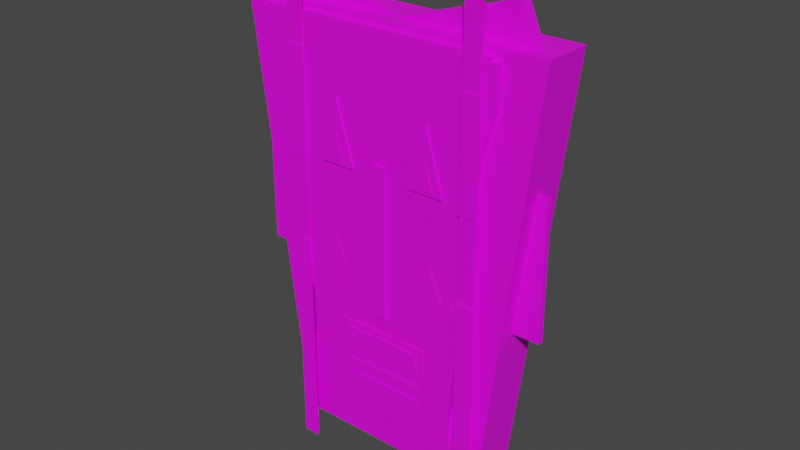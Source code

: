 # Source: Mask2.blend  (saved by Blender 3.6.11; exported with 4.5.12 LTS)
import bpy
from mathutils import Matrix  # noqa: F401  (used for matrix-valued properties, if any)

bpy.ops.wm.read_factory_settings(use_empty=True)
scene = bpy.context.scene
scene.name = 'Scene'

# ---- collections
col_collection = bpy.data.collections.new('Collection'); scene.collection.children.link(col_collection)

# ---- images (referenced by path relative to the original .blend; pixels are not part of the script)
import os
ASSET_DIR = os.environ.get("B2B_ASSET_DIR", "")  # directory of the original .blend (textures are referenced by path, not embedded)
HERE = os.path.dirname(os.path.abspath(__file__))  # packed textures are extracted next to this script under _unpacked/

def load_image(name, relpath, width, height, colorspace="sRGB"):
    """Load a texture the original file referenced (path relative to the .blend, or extracted next to this script)."""
    p = next((c for c in (os.path.join(HERE, relpath), os.path.join(ASSET_DIR, relpath)) if relpath and os.path.exists(c)), "")
    if p:
        img = bpy.data.images.load(p, check_existing=True)
        img.name = name
    else:  # same state as the original file: an image datablock whose file is absent (Cycles renders it pink)
        img = bpy.data.images.new(name, width, height)
        img.source = "FILE"
        img.filepath = "//" + (relpath or name)
    img.colorspace_settings.name = colorspace
    return img
img_texture_bake_tex = load_image('texture_bake_tex', 'texture_bake_tex.png', 1024, 1024, 'sRGB')

# ---- materials (node trees are filled in below, after node groups)
mat_bakedmaterial = bpy.data.materials.new('BakedMaterial')

# ---- material node trees
mat_bakedmaterial.use_nodes = True; mat_bakedmaterial.node_tree.nodes.clear()
_N = mat_bakedmaterial.node_tree.nodes; _L = mat_bakedmaterial.node_tree.links
n0 = _N.new('ShaderNodeTexImage'); n0.name = 'Image Texture'; n0.location = (0, 0)
n0.image = img_texture_bake_tex
n1 = _N.new('ShaderNodeBsdfPrincipled'); n1.name = 'Principled BSDF'; n1.location = (0, 0)
n1.distribution = 'GGX'
n1.subsurface_method = 'RANDOM_WALK_SKIN'
n1.inputs[3].default_value = 1.45
n1.inputs[27].default_value = (0.0, 0.0, 0.0, 1.0)
n1.inputs[28].default_value = 1.0
n2 = _N.new('ShaderNodeOutputMaterial'); n2.name = 'Material Output'; n2.location = (0, 0)
_L.new(n0.outputs[0], n1.inputs[0])
_L.new(n1.outputs[0], n2.inputs[0])
n2.is_active_output = True

# ---- world
world_world = bpy.data.worlds.new('World'); scene.world = world_world
world_world.use_nodes = True; world_world.node_tree.nodes.clear()
_N = world_world.node_tree.nodes; _L = world_world.node_tree.links
n0 = _N.new('ShaderNodeOutputWorld'); n0.name = 'World Output'; n0.location = (300, 300)
n1 = _N.new('ShaderNodeBackground'); n1.name = 'Background'; n1.location = (10, 300)
n1.inputs[0].default_value = (0.05088, 0.05088, 0.05088, 1.0)
_L.new(n1.outputs[0], n0.inputs[0])
n0.is_active_output = True
world_world.color = (0.05088, 0.05088, 0.05088)
world_world.use_sun_shadow = False
world_world.sun_shadow_jitter_overblur = 0.0

# ---- meshes
me_masks_3a_1_export = bpy.data.meshes.new('Masks-3a-1-export')
me_masks_3a_1_export.from_pydata([(0.3929, 0.04392, -0.1481), (0.3929, 0.04392, 0.2764), (0.3929, 0.06077, -0.1481), (0.3929, 0.06077, 0.2764), (0.4886, 0.04392, 0.2764), (0.4886, 0.06077, 0.2764), (0.4886, 0.04392, -0.1481), (0.4886, 0.06077, -0.1481), (-0.4903, 0.04392, 0.2764), (-0.4903, 0.06077, 0.2764), (-0.3946, 0.04392, 0.2764), (-0.3946, 0.04392, -0.1481), (-0.4903, 0.04392, -0.1481), (-0.3946, 0.06077, -0.1481), (-0.4903, 0.06077, -0.1481), (-0.3946, 0.06077, 0.2764), (0.5005, -0.008152, 0.6521), (0.336, -0.008152, -0.6877), (-0.4912, 0.1479, 0.6521), (-0.4912, -0.008152, 0.6521), (0.5005, 0.1479, 0.6521), (-0.321, -0.008152, -0.6877), (0.336, 0.1479, -0.6877), (-0.321, 0.1479, -0.6877), (-0.2111, -0.02694, -0.5715), (-0.362, -0.02694, 0.3735), (-0.4097, -0.02694, 0.5002), (0.3484, -0.02694, 0.6218), (-0.2111, 0.1316, -0.5715), (-0.4097, 0.1316, 0.5002), (-0.4221, -0.02694, 0.6218), (-0.4017, -0.02694, 0.6218), (-0.4221, 0.1316, 0.6218), (-0.4017, 0.1316, 0.6218), (-0.4034, -0.02694, 0.6329), (0.3495, -0.02694, 0.6329), (0.3484, 0.1316, 0.6218), (0.3708, -0.02694, 0.6218), (0.3671, -0.02694, 0.5002), (0.3233, -0.02694, 0.3562), (0.3708, 0.1316, 0.6218), (0.2355, -0.02694, -0.5715), (0.2355, 0.1316, -0.5715), (-0.362, 0.1316, 0.3735), (-0.4034, 0.1316, 0.6329), (0.3495, 0.1316, 0.6329), (0.3671, 0.1316, 0.5002), (0.3233, 0.1316, 0.3562), (0.1704, -0.02911, -0.1901), (0.1525, -0.02911, -0.1527), (0.1314, -0.02911, -0.1002), (0.1303, -0.02911, -0.09496), (0.1303, -0.02911, -0.09349), (0.1726, -0.02911, 0.003421), (0.2172, -0.02911, -0.09573), (0.1726, -0.02911, -0.1938), (0.134, -0.02911, -0.108), (0.1307, -0.02911, -0.09722), (0.1704, -0.01021, -0.1901), (0.1525, -0.01021, -0.1527), (0.134, -0.01021, -0.108), (0.1303, -0.01021, -0.09496), (0.1726, -0.01021, 0.003421), (0.1726, -0.02911, -0.196), (0.1726, -0.01021, -0.196), (0.1726, -0.01021, -0.1938), (0.1314, -0.01021, -0.1002), (0.1307, -0.01021, -0.09722), (0.1303, -0.01021, -0.09349), (0.2172, -0.01021, -0.09573), (-0.2139, -0.02922, -0.09684), (-0.1693, -0.02922, -0.196), (-0.1716, -0.02922, -0.1949), (-0.1716, -0.0101, -0.1949), (-0.2139, -0.0101, -0.09684), (-0.1704, -0.0101, 0.003437), (-0.1704, -0.02922, 0.003437), (-0.1259, -0.02922, -0.09684), (-0.1693, -0.0101, -0.196), (-0.1259, -0.0101, -0.09684), (0.01916, -0.03462, -0.2257), (-0.01726, -0.03462, 0.2534), (-0.01726, -0.02699, -0.2257), (-0.01726, -0.02699, 0.2534), (0.01916, -0.03462, 0.2534), (0.01916, -0.02699, 0.2534), (0.01916, -0.02699, -0.2257), (-0.01726, -0.03462, -0.2257), (-0.2107, -0.03249, 0.2174), (-0.2107, -0.02644, 0.2174), (-0.1524, -0.02644, 0.4157), (-0.1524, -0.03249, 0.4157), (-0.09417, -0.03249, 0.2174), (-0.09417, -0.02644, 0.2174), (-0.1787, -0.03476, 0.2282), (-0.1268, -0.03476, 0.2282), (-0.1528, -0.03476, 0.3165), (-0.1528, -0.03186, 0.3165), (-0.1787, -0.03186, 0.2282), (-0.1268, -0.03186, 0.2282), (0.09912, -0.03249, 0.2174), (0.1574, -0.03249, 0.4157), (0.1574, -0.02644, 0.4157), (0.2157, -0.03249, 0.2174), (0.09912, -0.02644, 0.2174), (0.2157, -0.02644, 0.2174), (0.1576, -0.03476, 0.3165), (0.1835, -0.03476, 0.2282), (0.1317, -0.03476, 0.2282), (0.1317, -0.03186, 0.2282), (0.1576, -0.03186, 0.3165), (0.1835, -0.03186, 0.2282), (0.1354, -0.03061, -0.4773), (-0.1257, -0.03061, -0.4272), (-0.1257, -0.03061, -0.405), (0.1354, -0.03061, -0.3582), (0.1354, -0.03061, -0.3804), (-0.1257, -0.03061, -0.4773), (-0.1257, -0.03061, -0.4551), (-0.1257, -0.02739, -0.4551), (0.1354, -0.03061, -0.4551), (0.1354, -0.02739, -0.4551), (0.1354, -0.02739, -0.4773), (0.1354, -0.03061, -0.405), (-0.1257, -0.02739, -0.405), (0.1354, -0.03061, -0.4272), (0.1354, -0.02739, -0.405), (0.1354, -0.02739, -0.4272), (-0.1257, -0.02739, -0.4272), (-0.1257, -0.03061, -0.3804), (-0.1257, -0.02739, -0.3804), (-0.1257, -0.03061, -0.3582), (-0.1257, -0.02739, -0.3582), (0.1354, -0.02739, -0.3582), (0.1354, -0.02739, -0.3804), (-0.1257, -0.02739, -0.4773), (-0.1514, -0.03007, -0.3606), (-0.1514, -0.01606, -0.3606), (-0.1514, -0.01606, -0.2748), (-0.1514, -0.03007, -0.2748), (0.1569, -0.03007, -0.2748), (0.1569, -0.01606, -0.2748), (0.1569, -0.03007, -0.3606), (0.1569, -0.01606, -0.3606), (-0.1224, -0.03328, -0.3392), (-0.1224, -0.03328, -0.2969), (-0.1224, -0.02327, -0.3392), (-0.1224, -0.02327, -0.2969), (0.1284, -0.03328, -0.2969), (0.1284, -0.03328, -0.3392), (0.1284, -0.02327, -0.2969), (0.1284, -0.02327, -0.3392), (0.1615, 0.03215, 0.6034), (-0.3826, 0.03215, 0.7661), (-0.3826, 0.06469, 0.7661), (-0.4504, 0.03215, 0.6034), (-0.4504, 0.06469, 0.6034), (0.1615, 0.06469, 0.6034), (-0.1545, 0.0646, 0.6034), (0.3896, 0.03206, 0.7661), (0.4574, 0.0646, 0.6034), (0.4574, 0.03206, 0.6034), (-0.1545, 0.03206, 0.6034), (0.3896, 0.0646, 0.7661), (0.3311, -0.04154, -0.7747), (0.278, -0.04154, -0.7747), (0.278, -0.04154, 0.8676), (0.278, -0.03602, 0.8676), (0.3311, -0.04154, 0.8676), (0.3311, -0.03602, 0.8676), (0.3311, -0.03602, -0.7747), (0.278, -0.03602, -0.7747), (0.2769, -0.0445, 0.2001), (0.2769, -0.0445, 0.5354), (0.3322, -0.0445, 0.5354), (0.3322, -0.03603, 0.5354), (0.3322, -0.0445, 0.2001), (0.2769, -0.03603, 0.2001), (0.2769, -0.03603, 0.5354), (0.3322, -0.03603, 0.2001), (0.3322, -0.0445, -0.3953), (0.2769, -0.03603, -0.3953), (0.2769, -0.03603, -0.05997), (0.2769, -0.0445, -0.05997), (0.3322, -0.0445, -0.05997), (0.3322, -0.03603, -0.3953), (0.2769, -0.0445, -0.3953), (0.3322, -0.03603, -0.05997), (-0.324, -0.03168, 0.8676), (-0.271, -0.03168, 0.8676), (-0.324, -0.02615, 0.8676), (-0.271, -0.03168, -0.7747), (-0.324, -0.03168, -0.7747), (-0.324, -0.02615, -0.7747), (-0.271, -0.02615, 0.8676), (-0.271, -0.02615, -0.7747), (-0.2699, -0.03444, 0.534), (-0.2699, -0.03444, 0.1987), (-0.3251, -0.03444, 0.1987), (-0.3251, -0.02339, 0.1987), (-0.3251, -0.03444, 0.534), (-0.2699, -0.02339, 0.1987), (-0.3251, -0.02339, 0.534), (-0.2699, -0.02339, 0.534), (-0.3262, -0.03462, -0.3953), (-0.3262, -0.03462, -0.05998), (-0.3262, -0.02615, -0.3953), (-0.2709, -0.03462, -0.05998), (-0.3262, -0.02615, -0.05998), (-0.2709, -0.03462, -0.3953), (-0.2709, -0.02615, -0.05998), (-0.2709, -0.02615, -0.3953)], [], [(91, 88, 92), (144, 146, 151, 149), (25, 43, 28, 24), (183, 182, 181, 186), (136, 137, 143, 142), (118, 119, 135, 117), (116, 134, 133, 115), (85, 86, 82, 83), (52, 68, 61, 51), (153, 154, 156, 155), (188, 190, 193, 192), (142, 140, 139, 136), (100, 104, 105, 103), (76, 75, 74, 70), (17, 16, 19, 21), (0, 2, 7, 6), (174, 173, 172, 176), (16, 20, 18, 19), (23, 18, 20, 22), (172, 177, 179, 176), (125, 127, 126, 123), (184, 187, 182, 183), (11, 13, 15, 10), (92, 93, 90, 91), (201, 197, 198, 199), (56, 60, 59, 49), (95, 96, 94), (100, 103, 101), (77, 79, 75, 76), (112, 122, 121, 120), (152, 157, 154, 153), (107, 106, 108), (51, 61, 67, 57), (179, 177, 178, 175), (147, 150, 151, 146), (65, 58, 59, 60, 66, 67, 61, 68, 62, 69, 64), (54, 69, 62, 53), (192, 191, 189, 188), (145, 147, 146, 144), (84, 85, 83, 81), (201, 199, 202, 203), (144, 149, 148, 145), (202, 200, 196, 203), (95, 99, 97, 96), (206, 204, 205, 208), (155, 156, 157, 152), (113, 128, 127, 125), (120, 121, 119, 118), (97, 99, 98), (63, 64, 69, 54), (199, 198, 200, 202), (70, 74, 73, 72), (14, 9, 15, 13), (159, 163, 158, 162), (35, 34, 31, 30, 26, 25, 24, 41, 39, 38, 37, 27), (34, 44, 33, 31), (80, 84, 81, 87), (57, 67, 66, 50), (120, 118, 117, 112), (107, 111, 110, 106), (203, 196, 197, 201), (71, 78, 79, 77), (157, 156, 154), (140, 141, 138, 139), (115, 133, 132, 131), (106, 110, 109, 108), (117, 135, 122, 112), (19, 18, 23, 21), (2, 3, 5, 7), (76, 70, 72, 71, 77), (39, 47, 46, 38), (173, 178, 177, 172), (80, 86, 85, 84), (8, 9, 14, 12), (74, 75, 79, 78, 73), (10, 15, 9, 8), (50, 66, 60, 56), (17, 22, 20, 16), (31, 33, 32, 30), (114, 124, 128, 113), (101, 102, 104, 100), (87, 82, 86, 80), (164, 170, 169, 168), (93, 89, 90), (38, 46, 40, 37), (110, 111, 109), (4, 1, 0, 6), (96, 97, 98, 94), (161, 160, 163, 159), (191, 195, 194, 189), (166, 167, 171, 165), (11, 10, 8, 12), (208, 205, 207, 210), (27, 36, 45, 35), (143, 137, 138, 141), (35, 45, 44, 34), (105, 104, 102), (94, 98, 99, 95), (209, 207, 205, 204), (113, 125, 123, 114), (189, 194, 190, 188), (41, 42, 47, 39), (24, 28, 42, 41), (21, 23, 22, 17), (116, 115, 131, 129), (53, 62, 68, 52), (91, 90, 89, 88), (186, 181, 185, 180), (28, 43, 29, 32, 33, 44, 45, 36, 40, 46, 47, 42), (12, 14, 13, 11), (149, 151, 150, 148), (4, 5, 3, 1), (142, 143, 141, 140), (1, 3, 2, 0), (192, 193, 195, 191), (126, 127, 128, 124), (132, 133, 134, 130), (49, 59, 58, 48), (72, 73, 78, 71), (165, 171, 170, 164), (163, 160, 158), (88, 89, 93, 92), (208, 210, 211, 206), (81, 83, 82, 87), (162, 161, 159), (37, 40, 36, 27), (174, 175, 178, 173), (119, 121, 122, 135), (131, 132, 130, 129), (108, 109, 111, 107), (210, 207, 209, 211), (197, 196, 200, 198), (103, 105, 102, 101), (6, 7, 5, 4), (164, 168, 166, 165), (185, 181, 182, 187), (148, 150, 147, 145), (183, 186, 180, 184), (171, 167, 169, 170), (129, 130, 134, 116), (30, 32, 29, 26), (55, 65, 64, 63), (180, 185, 187, 184), (49, 48, 55, 63, 54, 53, 52, 51, 57, 50, 56), (153, 155, 152), (162, 158, 160, 161), (176, 179, 175, 174), (48, 58, 65, 55), (123, 126, 124, 114), (139, 138, 137, 136), (211, 209, 204, 206), (195, 193, 190, 194), (168, 169, 167, 166), (26, 29, 43, 25)])
_uv = me_masks_3a_1_export.uv_layers.new(name='texture_bake_uv')
_uv.uv.foreach_set('vector', [0.1694, 0.9583, 0.1694, 0.905, 0.1981, 0.9135, 0.4374, 0.9023, 0.4503, 0.9023, 0.4503, 0.9668, 0.4374, 0.9668, 0.7206, 0.4135, 0.9248, 0.4135, 0.9248, 0.658, 0.7206, 0.658, 0.9689, 0.7106, 0.9798, 0.7106, 0.9798, 0.7969, 0.9689, 0.7969, 0.3804, 0.9023, 0.3984, 0.9023, 0.3984, 0.9817, 0.3804, 0.9817, 0.09511, 0.688, 0.09925, 0.688, 0.09925, 0.6937, 0.09511, 0.6937, 0.7687, 0.3407, 0.7729, 0.3407, 0.7729, 0.3464, 0.7687, 0.3464, 0.04599, 0.5504, 0.04599, 0.4271, 0.05537, 0.4271, 0.05537, 0.5504, 0.001364, 0.9325, 0.0257, 0.9325, 0.0257, 0.9329, 0.001364, 0.9329, 0.7042, 0.9201, 0.7042, 0.962, 0.6629, 0.962, 0.6629, 0.9201, 0.06693, 0.001364, 0.07405, 0.001364, 0.07405, 0.4241, 0.06693, 0.4241, 0.31, 0.9023, 0.3321, 0.9023, 0.3321, 0.9817, 0.31, 0.9817, 0.6225, 0.3143, 0.6303, 0.3143, 0.6303, 0.3443, 0.6225, 0.3443, 0.9461, 0.2942, 0.9707, 0.2942, 0.9707, 0.3196, 0.9461, 0.3196, 0.3194, 0.001364, 0.3617, 0.3464, 0.1063, 0.3464, 0.1501, 0.001364, 0.6924, 0.3143, 0.7141, 0.3143, 0.7141, 0.3389, 0.6924, 0.3389, 0.1003, 0.9448, 0.0861, 0.9448, 0.0861, 0.8584, 0.1003, 0.8584, 0.5137, 0.6621, 0.7147, 0.6621, 0.7147, 0.9174, 0.5137, 0.9174, 0.576, 0.001364, 0.6198, 0.3464, 0.3644, 0.3464, 0.4068, 0.001364, 0.224, 0.9475, 0.2349, 0.9475, 0.2349, 0.9617, 0.224, 0.9617, 0.7619, 0.3407, 0.766, 0.3407, 0.766, 0.3464, 0.7619, 0.3464, 0.7069, 0.9201, 0.7178, 0.9201, 0.7178, 0.9344, 0.7069, 0.9344, 0.06168, 0.8584, 0.08337, 0.8584, 0.08337, 0.9677, 0.06168, 0.9677, 0.2009, 0.905, 0.2087, 0.905, 0.2087, 0.9566, 0.2009, 0.9566, 0.0861, 0.9617, 0.0861, 0.9475, 0.1003, 0.9475, 0.1003, 0.9617, 0.001364, 0.9363, 0.0257, 0.9363, 0.0257, 0.948, 0.001364, 0.948, 0.7696, 0.318, 0.7568, 0.338, 0.7568, 0.3143, 0.0581, 0.6455, 0.08689, 0.637, 0.08689, 0.6902, 0.4862, 0.9305, 0.5108, 0.9305, 0.5108, 0.9566, 0.4862, 0.9566, 0.7413, 0.3407, 0.7454, 0.3407, 0.7454, 0.3464, 0.7413, 0.3464, 0.8741, 0.2051, 0.916, 0.2051, 0.916, 0.3445, 0.8741, 0.3445, 0.8007, 0.318, 0.7879, 0.338, 0.7879, 0.3143, 0.001364, 0.9329, 0.0257, 0.9329, 0.0257, 0.9335, 0.001364, 0.9335, 0.224, 0.8584, 0.2383, 0.8584, 0.2383, 0.9448, 0.224, 0.9448, 0.4639, 0.9023, 0.4639, 0.9669, 0.453, 0.9669, 0.453, 0.9023, 0.5247, 0.9207, 0.5256, 0.9213, 0.5336, 0.9283, 0.5426, 0.9369, 0.544, 0.9385, 0.5445, 0.9391, 0.5448, 0.9396, 0.545, 0.94, 0.545, 0.9672, 0.5242, 0.9484, 0.5244, 0.9201, 0.03462, 0.9386, 0.05896, 0.9386, 0.05896, 0.9645, 0.03462, 0.9645, 0.001364, 0.001364, 0.01503, 0.001364, 0.01503, 0.4243, 0.001364, 0.4243, 0.9658, 0.5985, 0.9658, 0.6113, 0.9549, 0.6113, 0.9549, 0.5985, 0.9369, 0.9575, 0.9369, 0.9673, 0.9276, 0.9673, 0.9276, 0.9575, 0.241, 0.8584, 0.2552, 0.8584, 0.2552, 0.9448, 0.241, 0.9448, 0.4666, 0.9669, 0.4666, 0.9023, 0.4775, 0.9023, 0.4775, 0.9669, 0.2812, 0.9613, 0.2812, 0.947, 0.2954, 0.947, 0.2954, 0.9613, 0.8034, 0.3143, 0.8071, 0.3143, 0.8071, 0.3372, 0.8034, 0.3372, 0.974, 0.2914, 0.9631, 0.2914, 0.9631, 0.2051, 0.974, 0.2051, 0.9276, 0.3491, 0.9695, 0.3491, 0.9695, 0.5067, 0.9276, 0.5067, 0.4012, 0.9023, 0.4053, 0.9023, 0.4053, 0.9695, 0.4012, 0.9695, 0.5066, 0.6954, 0.5108, 0.6954, 0.5108, 0.7626, 0.5066, 0.7626, 0.7723, 0.338, 0.7723, 0.3143, 0.7851, 0.318, 0.03462, 0.9132, 0.05896, 0.9132, 0.05896, 0.9386, 0.03462, 0.9386, 0.9692, 0.5957, 0.9549, 0.5957, 0.9549, 0.5094, 0.9692, 0.5094, 0.9461, 0.3196, 0.9707, 0.3196, 0.9707, 0.3452, 0.9461, 0.3452, 0.3059, 0.6981, 0.3059, 0.8074, 0.2812, 0.8074, 0.2812, 0.6981, 0.8295, 0.2051, 0.8714, 0.2051, 0.8714, 0.3458, 0.8295, 0.3458, 0.7124, 0.6593, 0.5185, 0.6593, 0.519, 0.6565, 0.5137, 0.6565, 0.5169, 0.6251, 0.5292, 0.5925, 0.5681, 0.3491, 0.6831, 0.3491, 0.7057, 0.5881, 0.717, 0.6251, 0.7179, 0.6565, 0.7122, 0.6565, 0.06981, 0.4268, 0.06981, 0.631, 0.06693, 0.631, 0.06693, 0.4268, 0.05537, 0.5532, 0.05537, 0.6766, 0.04599, 0.6766, 0.04599, 0.5532, 0.001364, 0.9335, 0.0257, 0.9335, 0.0257, 0.9343, 0.001364, 0.9343, 0.08382, 0.4268, 0.08382, 0.4941, 0.07811, 0.4941, 0.07811, 0.4268, 0.8099, 0.3143, 0.8136, 0.3143, 0.8136, 0.3372, 0.8099, 0.3372, 0.9662, 0.975, 0.952, 0.975, 0.952, 0.8887, 0.9662, 0.8887, 0.4862, 0.9053, 0.5108, 0.9053, 0.5108, 0.9305, 0.4862, 0.9305, 0.001364, 0.5846, 0.001364, 0.4271, 0.04327, 0.4445, 0.3596, 0.9023, 0.3777, 0.9023, 0.3777, 0.9817, 0.3596, 0.9817, 0.5066, 0.7653, 0.5108, 0.7653, 0.5108, 0.8326, 0.5066, 0.8326, 0.8163, 0.3143, 0.82, 0.3143, 0.82, 0.3368, 0.8163, 0.3368, 0.408, 0.9023, 0.4122, 0.9023, 0.4122, 0.9695, 0.408, 0.9695, 0.1063, 0.3491, 0.3073, 0.3491, 0.3073, 0.6954, 0.1063, 0.6954, 0.3059, 0.8102, 0.3059, 0.9195, 0.2812, 0.9195, 0.2812, 0.8102, 0.5712, 0.9672, 0.5712, 0.939, 0.5912, 0.9202, 0.5919, 0.9201, 0.592, 0.948, 0.7206, 0.8988, 0.9248, 0.8988, 0.9248, 0.9355, 0.7206, 0.9355, 0.04805, 0.8242, 0.05896, 0.8242, 0.05896, 0.9105, 0.04805, 0.9105, 0.2687, 0.6981, 0.2785, 0.6981, 0.2785, 0.8214, 0.2687, 0.8214, 0.9276, 0.6215, 0.9492, 0.6215, 0.9492, 0.7307, 0.9276, 0.7307, 0.6155, 0.939, 0.6155, 0.9672, 0.5947, 0.948, 0.5948, 0.9201, 0.5955, 0.9202, 0.6436, 0.3143, 0.6653, 0.3143, 0.6653, 0.3389, 0.6436, 0.3389, 0.001364, 0.9343, 0.0257, 0.9343, 0.0257, 0.9363, 0.001364, 0.9363, 0.31, 0.3491, 0.511, 0.3491, 0.511, 0.6926, 0.31, 0.6926, 0.1004, 0.4268, 0.1004, 0.631, 0.09511, 0.631, 0.09511, 0.4268, 0.7481, 0.3407, 0.7523, 0.3407, 0.7523, 0.3464, 0.7481, 0.3464, 0.2114, 0.905, 0.2192, 0.905, 0.2192, 0.9556, 0.2114, 0.9556, 0.949, 0.9575, 0.949, 0.9673, 0.9397, 0.9673, 0.9397, 0.9575, 0.09647, 0.001364, 0.1036, 0.001364, 0.1036, 0.4241, 0.09647, 0.4241, 0.1378, 0.9135, 0.1666, 0.905, 0.1666, 0.9583, 0.7206, 0.9355, 0.9248, 0.9355, 0.9248, 0.9668, 0.7206, 0.9668, 0.7413, 0.338, 0.7413, 0.3143, 0.7541, 0.318, 0.9434, 0.3144, 0.9187, 0.3144, 0.9187, 0.2051, 0.9434, 0.2051, 0.8228, 0.3143, 0.8265, 0.3143, 0.8265, 0.3368, 0.8228, 0.3368, 0.6182, 0.9201, 0.6601, 0.9201, 0.6601, 0.9626, 0.6182, 0.9626, 0.08662, 0.001364, 0.09374, 0.001364, 0.09374, 0.4241, 0.08662, 0.4241, 0.07678, 0.001364, 0.0839, 0.001364, 0.0839, 0.4241, 0.07678, 0.4241, 0.9522, 0.5094, 0.9522, 0.6187, 0.9276, 0.6187, 0.9276, 0.5094, 0.2622, 0.9617, 0.2513, 0.9617, 0.2513, 0.9475, 0.2622, 0.9475, 0.07538, 0.4268, 0.07538, 0.631, 0.07253, 0.631, 0.07253, 0.4268, 0.3348, 0.9817, 0.3348, 0.9023, 0.3569, 0.9023, 0.3569, 0.9817, 0.5039, 0.6954, 0.5039, 0.8995, 0.31, 0.8995, 0.31, 0.6954, 0.1063, 0.905, 0.1351, 0.9135, 0.1063, 0.9583, 0.302, 0.9222, 0.3057, 0.9222, 0.3057, 0.9356, 0.302, 0.9356, 0.9662, 0.7106, 0.9662, 0.7969, 0.952, 0.7969, 0.952, 0.7106, 0.07811, 0.5641, 0.07811, 0.4968, 0.08382, 0.4968, 0.08382, 0.5641, 0.04599, 0.6793, 0.05311, 0.6793, 0.05311, 0.6929, 0.04599, 0.6929, 0.7206, 0.6607, 0.9248, 0.6607, 0.9248, 0.8988, 0.7206, 0.8988, 0.2213, 0.6981, 0.2213, 0.9023, 0.1063, 0.9023, 0.1063, 0.6981, 0.9986, 0.001364, 0.9986, 0.2023, 0.8295, 0.2023, 0.8295, 0.001364, 0.0581, 0.497, 0.06381, 0.497, 0.06381, 0.5643, 0.0581, 0.5643, 0.001364, 0.9079, 0.0257, 0.9079, 0.0257, 0.9325, 0.001364, 0.9325, 0.5137, 0.9201, 0.5215, 0.9201, 0.5215, 0.9707, 0.5137, 0.9707, 0.2377, 0.9475, 0.2486, 0.9475, 0.2486, 0.9617, 0.2377, 0.9617, 0.7724, 0.001364, 0.8113, 0.2447, 0.8235, 0.2774, 0.8267, 0.3087, 0.8215, 0.3087, 0.8219, 0.3116, 0.628, 0.3116, 0.6283, 0.3087, 0.6225, 0.3087, 0.6235, 0.2774, 0.6348, 0.2403, 0.6574, 0.001364, 0.7168, 0.3143, 0.7385, 0.3143, 0.7385, 0.3389, 0.7168, 0.3389, 0.7178, 0.9541, 0.7178, 0.9669, 0.7069, 0.9669, 0.7069, 0.9541, 0.668, 0.3143, 0.6897, 0.3143, 0.6897, 0.3389, 0.668, 0.3389, 0.2812, 0.9222, 0.2992, 0.9222, 0.2992, 0.9443, 0.2812, 0.9443, 0.9276, 0.7335, 0.9492, 0.7335, 0.9492, 0.8427, 0.9276, 0.8427, 0.2982, 0.947, 0.3053, 0.947, 0.3053, 0.9607, 0.2982, 0.9607, 0.08382, 0.6341, 0.07811, 0.6341, 0.07811, 0.5668, 0.08382, 0.5668, 0.06381, 0.567, 0.06381, 0.6343, 0.0581, 0.6343, 0.0581, 0.567, 0.001364, 0.948, 0.0257, 0.948, 0.0257, 0.9577, 0.001364, 0.9577, 0.09238, 0.6337, 0.09238, 0.6584, 0.09181, 0.6584, 0.09181, 0.6337, 0.2687, 0.8406, 0.2758, 0.8406, 0.2758, 0.8542, 0.2687, 0.8542, 0.04327, 0.7275, 0.001364, 0.7449, 0.001364, 0.5874, 0.6331, 0.3143, 0.6409, 0.3143, 0.6409, 0.3443, 0.6331, 0.3443, 0.9662, 0.886, 0.952, 0.886, 0.952, 0.7996, 0.9662, 0.7996, 0.04913, 0.6981, 0.05896, 0.6981, 0.05896, 0.8214, 0.04913, 0.8214, 0.06168, 0.8557, 0.06168, 0.6981, 0.1036, 0.7156, 0.09238, 0.4268, 0.09238, 0.631, 0.08662, 0.631, 0.08662, 0.4268, 0.7069, 0.9371, 0.7178, 0.9371, 0.7178, 0.9513, 0.7069, 0.9513, 0.06381, 0.4271, 0.06381, 0.4943, 0.0581, 0.4943, 0.0581, 0.4271, 0.755, 0.3407, 0.7591, 0.3407, 0.7591, 0.3464, 0.755, 0.3464, 0.9395, 0.3171, 0.9432, 0.3171, 0.9432, 0.3305, 0.9395, 0.3305, 0.9798, 0.7078, 0.9689, 0.7078, 0.9689, 0.6215, 0.9798, 0.6215, 0.2722, 0.8584, 0.2722, 0.9448, 0.2579, 0.9448, 0.2579, 0.8584, 0.09511, 0.6337, 0.1029, 0.6337, 0.1029, 0.6853, 0.09511, 0.6853, 0.9276, 0.8455, 0.9492, 0.8455, 0.9492, 0.9547, 0.9276, 0.9547, 0.03142, 0.001364, 0.03142, 0.4243, 0.01776, 0.4243, 0.01776, 0.001364, 0.9461, 0.2051, 0.9603, 0.2051, 0.9603, 0.2914, 0.9461, 0.2914, 0.4218, 0.9023, 0.4347, 0.9023, 0.4347, 0.9668, 0.4218, 0.9668, 0.952, 0.7078, 0.952, 0.6215, 0.9662, 0.6215, 0.9662, 0.7078, 0.04781, 0.001364, 0.04781, 0.4243, 0.03415, 0.4243, 0.03415, 0.001364, 0.4149, 0.9023, 0.419, 0.9023, 0.419, 0.9695, 0.4149, 0.9695, 0.7206, 0.3491, 0.9248, 0.3491, 0.9248, 0.3806, 0.7206, 0.3806, 0.001364, 0.9587, 0.0257, 0.9587, 0.0257, 0.9593, 0.001364, 0.9593, 0.9689, 0.7996, 0.9798, 0.7996, 0.9798, 0.886, 0.9689, 0.886, 0.5591, 0.9283, 0.5671, 0.9213, 0.5681, 0.9207, 0.5683, 0.9201, 0.5685, 0.9484, 0.5477, 0.9672, 0.5477, 0.94, 0.5479, 0.9396, 0.5482, 0.9391, 0.5487, 0.9385, 0.5501, 0.9369, 0.2659, 0.8382, 0.224, 0.8557, 0.224, 0.6981, 0.001364, 0.7477, 0.04327, 0.7477, 0.04327, 0.9052, 0.001364, 0.9052, 0.9689, 0.8887, 0.9798, 0.8887, 0.9798, 0.975, 0.9689, 0.975, 0.001364, 0.9577, 0.0257, 0.9577, 0.0257, 0.9587, 0.001364, 0.9587, 0.5066, 0.8353, 0.5108, 0.8353, 0.5108, 0.9026, 0.5066, 0.9026, 0.9187, 0.3171, 0.9368, 0.3171, 0.9368, 0.3392, 0.9187, 0.3392, 0.2758, 0.9617, 0.2649, 0.9617, 0.2649, 0.9475, 0.2758, 0.9475, 0.05054, 0.001364, 0.06421, 0.001364, 0.06421, 0.4243, 0.05054, 0.4243, 0.2687, 0.8242, 0.2758, 0.8242, 0.2758, 0.8378, 0.2687, 0.8378, 0.7206, 0.3806, 0.9248, 0.3806, 0.9248, 0.4135, 0.7206, 0.4135])
me_masks_3a_1_export.materials.append(mat_bakedmaterial)
me_masks_3a_1_export.update()
me_masks_3a_1_export.normals_split_custom_set([tuple(v) for v in zip(*[iter([0.0, -1.0, 8.061e-08, 0.0, -1.0, 8.061e-08, 0.0, -1.0, 8.061e-08, 0.0, 0.0, -1.0, 0.0, 0.0, -1.0, 0.0, 0.0, -1.0, 0.0, 0.0, -1.0, -0.9694, -0.05713, -0.2388, -0.9666, -7.839e-09, -0.2563, -0.9875, 0.0, -0.1577, -0.9875, 0.0, -0.1577, -1.0, 0.0, 0.0, -1.0, 0.0, 0.0, -1.0, 0.0, 0.0, -1.0, 0.0, 0.0, 0.0, 0.0, -1.0, 0.0, 0.0, -1.0, 0.0, 0.0, -1.0, 0.0, 0.0, -1.0, -1.0, 0.0, 0.0, -1.0, 0.0, 0.0, -1.0, 0.0, 0.0, -1.0, 0.0, 0.0, 1.0, 0.0, 0.0, 1.0, 0.0, 0.0, 1.0, 0.0, 0.0, 1.0, 0.0, 0.0, 0.0, 1.0, -7.34e-08, 0.0, 1.0, -7.34e-08, 0.0, 1.0, -7.34e-08, 0.0, 1.0, -7.34e-08, -0.9785, 0.0784, 0.191, -0.9785, -6.928e-05, 0.2065, -0.9961, -0.03336, -0.08127, -0.9961, 2.948e-05, -0.08785, -0.9231, 0.0, 0.3846, -0.9231, 0.0, 0.3846, -0.9231, 0.0, 0.3846, -0.9231, 0.0, 0.3846, -1.0, 0.0, 0.0, -1.0, 0.0, 0.0, -1.0, 0.0, 0.0, -1.0, 0.0, 0.0, 0.0, -1.0, 1.057e-07, 0.0, -1.0, 1.057e-07, 0.0, -1.0, 1.057e-07, 0.0, -1.0, 1.057e-07, 0.0, 0.0, -1.0, 0.0, 0.0, -1.0, 0.0, 0.0, -1.0, 0.0, 0.0, -1.0, -0.9175, 0.0, 0.3976, -0.9175, 0.0, 0.3976, -0.9175, 0.0, 0.3976, -0.9175, 0.0, 0.3976, 0.0, -1.0, 7.589e-08, 0.0, -1.0, 7.589e-08, 0.0, -1.0, 7.589e-08, 0.0, -1.0, 7.589e-08, 0.0, 0.0, -1.0, 0.0, 0.0, -1.0, 0.0, 0.0, -1.0, 0.0, 0.0, -1.0, 0.0, -1.0, 7.541e-08, 0.0, -1.0, 7.541e-08, 0.0, -1.0, 7.541e-08, 0.0, -1.0, 7.541e-08, 0.0, 0.0, 1.0, 0.0, 0.0, 1.0, 0.0, 0.0, 1.0, 0.0, 0.0, 1.0, 0.0, 1.0, -6.746e-08, 0.0, 1.0, -6.746e-08, 0.0, 1.0, -6.746e-08, 0.0, 1.0, -6.746e-08, 0.0, 0.0, -1.0, 0.0, 0.0, -1.0, 0.0, 0.0, -1.0, 0.0, 0.0, -1.0, 1.0, 0.0, 0.0, 1.0, 0.0, 0.0, 1.0, 0.0, 0.0, 1.0, 0.0, 0.0, 0.0, 0.0, 1.0, 0.0, 0.0, 1.0, 0.0, 0.0, 1.0, 0.0, 0.0, 1.0, 1.0, 0.0, 0.0, 1.0, 0.0, 0.0, 1.0, 0.0, 0.0, 1.0, 0.0, 0.0, 0.9595, 0.0, 0.2818, 0.9595, 0.0, 0.2818, 0.9595, 0.0, 0.2818, 0.9595, 0.0, 0.2818, 0.0, 0.0, -1.0, 0.0, 0.0, -1.0, 0.0, 0.0, -1.0, 0.0, 0.0, -1.0, -0.9367, 0.01022, -0.3499, -0.9373, -1.711e-06, -0.3486, -0.9141, -0.007595, -0.4054, -0.9137, 1.271e-06, -0.4064, 0.0, -1.0, 7.639e-08, 0.0, -1.0, 7.639e-08, 0.0, -1.0, 7.639e-08, 0.0, -1.0, 8.06e-08, 0.0, -1.0, 8.06e-08, 0.0, -1.0, 8.06e-08, 0.9138, 1.135e-07, 0.4061, 0.9138, 1.135e-07, 0.4061, 0.9138, 1.135e-07, 0.4061, 0.9138, 1.135e-07, 0.4061, 1.0, 0.0, 0.0, 1.0, 0.0, 0.0, 1.0, 0.0, 0.0, 1.0, 0.0, 0.0, 0.2865, 0.0, 0.9581, 0.2865, 0.0, 0.9581, 0.2865, 0.0, 0.9581, 0.2865, 0.0, 0.9581, 0.0, -1.0, 5.093e-08, 0.0, -1.0, 5.093e-08, 0.0, -1.0, 5.093e-08, -0.995, 0.03302, -0.09432, -0.9961, -4.172e-06, -0.08793, -0.9764, -0.01689, -0.2151, -0.9759, 2.141e-05, -0.2184, 0.0, 1.0, -7.541e-08, 0.0, 1.0, -7.541e-08, 0.0, 1.0, -7.541e-08, 0.0, 1.0, -7.541e-08, 0.0, 1.0, -8.777e-08, 0.0, 1.0, -8.777e-08, 0.0, 1.0, -8.777e-08, 0.0, 1.0, -8.777e-08, 2.702e-09, 1.0, -7.26e-08, 2.702e-09, 1.0, -7.26e-08, 2.702e-09, 1.0, -7.26e-08, 2.702e-09, 1.0, -7.26e-08, 2.702e-09, 1.0, -7.26e-08, 2.702e-09, 1.0, -7.26e-08, 2.702e-09, 1.0, -7.26e-08, 2.702e-09, 1.0, -7.26e-08, 2.702e-09, 1.0, -7.26e-08, 2.702e-09, 1.0, -7.26e-08, 2.702e-09, 1.0, -7.26e-08, 0.9121, -1.174e-07, 0.4099, 0.9121, -1.174e-07, 0.4099, 0.9121, -1.174e-07, 0.4099, 0.9121, -1.174e-07, 0.4099, 0.0, -1.0, 7.749e-08, 0.0, -1.0, 7.749e-08, 0.0, -1.0, 7.749e-08, 0.0, -1.0, 7.749e-08, -1.0, 0.0, 0.0, -1.0, 0.0, 0.0, -1.0, 0.0, 0.0, -1.0, 0.0, 0.0, 0.0, 0.0, 1.0, 0.0, 0.0, 1.0, 0.0, 0.0, 1.0, 0.0, 0.0, 1.0, 0.0, 1.0, -8.17e-08, 0.0, 1.0, -8.17e-08, 0.0, 1.0, -8.17e-08, 0.0, 1.0, -8.17e-08, 0.0, -1.0, 8.777e-08, 0.0, -1.0, 8.777e-08, 0.0, -1.0, 8.777e-08, 0.0, -1.0, 8.777e-08, 0.0, 0.0, 1.0, 0.0, 0.0, 1.0, 0.0, 0.0, 1.0, 0.0, 0.0, 1.0, 0.9595, 0.0, 0.2818, 0.9595, 0.0, 0.2818, 0.9595, 0.0, 0.2818, 0.9595, 0.0, 0.2818, -1.0, 0.0, 0.0, -1.0, 0.0, 0.0, -1.0, 0.0, 0.0, -1.0, 0.0, 0.0, 0.0, 0.0, -1.0, 0.0, 0.0, -1.0, 0.0, 0.0, -1.0, 0.0, 0.0, -1.0, 0.0, 0.0, -1.0, 0.0, 0.0, -1.0, 0.0, 0.0, -1.0, 0.0, 0.0, -1.0, 0.0, 0.0, 1.0, 0.0, 0.0, 1.0, 0.0, 0.0, 1.0, 0.0, 0.0, 1.0, 0.0, 1.0, 0.0, 0.0, 1.0, 0.0, 0.0, 1.0, 0.0, 0.9138, 0.0, -0.4062, 0.9138, 0.0, -0.4062, 0.9138, 0.0, -0.4062, 0.9138, 0.0, -0.4062, -1.0, 0.0, 0.0, -1.0, 0.0, 0.0, -1.0, 0.0, 0.0, -1.0, 0.0, 0.0, -0.9181, 0.0, -0.3965, -0.9181, 0.0, -0.3965, -0.9181, 0.0, -0.3965, -0.9181, 0.0, -0.3965, 0.0, 1.0, -8.023e-08, 0.0, 1.0, -8.023e-08, 0.0, 1.0, -8.023e-08, 0.0, 1.0, -8.023e-08, -0.2865, 0.0, 0.9581, -0.2865, 0.0, 0.9581, -0.2865, 0.0, 0.9581, -0.2865, 0.0, 0.9581, -4.132e-10, -1.0, 7.797e-08, -4.132e-10, -1.0, 7.797e-08, -4.132e-10, -1.0, 7.797e-08, -4.132e-10, -1.0, 7.797e-08, -4.132e-10, -1.0, 7.797e-08, -4.132e-10, -1.0, 7.797e-08, -4.132e-10, -1.0, 7.797e-08, -4.132e-10, -1.0, 7.797e-08, -4.132e-10, -1.0, 7.797e-08, -4.132e-10, -1.0, 7.797e-08, -4.132e-10, -1.0, 7.797e-08, -4.132e-10, -1.0, 7.797e-08, -0.9876, 0.0, -0.1572, -0.9876, 0.0, -0.1572, -0.9875, -0.0002917, -0.1579, -0.9874, 4.78e-07, -0.158, 0.0, -1.0, 7.34e-08, 0.0, -1.0, 7.34e-08, 0.0, -1.0, 7.34e-08, 0.0, -1.0, 7.34e-08, -0.9754, 0.01505, -0.22, -0.9761, -1.909e-06, -0.2172, -0.9591, -0.01137, -0.283, -0.9585, 1.44e-06, -0.2851, 0.0, -1.0, 0.0, 0.0, -1.0, 0.0, 0.0, -1.0, 0.0, 0.0, -1.0, 0.0, 0.9595, 0.0, 0.2818, 0.9595, 0.0, 0.2818, 0.9595, 0.0, 0.2818, 0.9595, 0.0, 0.2818, 1.0, 0.0, 0.0, 1.0, 0.0, 0.0, 1.0, 0.0, 0.0, 1.0, 0.0, 0.0, 0.9159, 0.0, -0.4014, 0.9159, 0.0, -0.4014, 0.9159, 0.0, -0.4014, 0.9159, 0.0, -0.4014, 0.0, 1.0, -5.614e-08, 0.0, 1.0, -5.614e-08, 0.0, 1.0, -5.614e-08, 0.0, 0.0, 1.0, 0.0, 0.0, 1.0, 0.0, 0.0, 1.0, 0.0, 0.0, 1.0, 0.0, 0.0, 1.0, 0.0, 0.0, 1.0, 0.0, 0.0, 1.0, 0.0, 0.0, 1.0, -0.9595, 0.0, 0.2818, -0.9595, 0.0, 0.2818, -0.9595, 0.0, 0.2818, -0.9595, 0.0, 0.2818, 0.0, 0.0, -1.0, 0.0, 0.0, -1.0, 0.0, 0.0, -1.0, 0.0, 0.0, -1.0, -0.992, 0.0, -0.126, -0.992, 0.0, -0.126, -0.992, 0.0, -0.126, -0.992, 0.0, -0.126, 0.0, 1.0, -8.023e-08, 0.0, 1.0, -8.023e-08, 0.0, 1.0, -8.023e-08, 0.0, 1.0, -8.023e-08, 4.66e-10, -1.0, 6.568e-08, 4.66e-10, -1.0, 6.568e-08, 4.66e-10, -1.0, 6.568e-08, 4.66e-10, -1.0, 6.568e-08, 4.66e-10, -1.0, 6.568e-08, 0.9658, -0.08808, -0.2437, 0.981, 9.943e-09, -0.1938, 0.9844, -0.04626, -0.17, 0.9868, 6.344e-06, -0.162, -1.0, 0.0, 0.0, -1.0, 0.0, 0.0, -1.0, 0.0, 0.0, -1.0, 0.0, 0.0, 1.0, 0.0, 0.0, 1.0, 0.0, 0.0, 1.0, 0.0, 0.0, 1.0, 0.0, 0.0, -1.0, 0.0, 0.0, -1.0, 0.0, 0.0, -1.0, 0.0, 0.0, -1.0, 0.0, 0.0, -4.659e-10, 1.0, -7.287e-08, -4.659e-10, 1.0, -7.287e-08, -4.659e-10, 1.0, -7.287e-08, -4.659e-10, 1.0, -7.287e-08, -4.659e-10, 1.0, -7.287e-08, 0.0, 0.0, 1.0, 0.0, 0.0, 1.0, 0.0, 0.0, 1.0, 0.0, 0.0, 1.0, -0.9573, 0.01077, -0.2889, -0.9579, -1.403e-06, -0.287, -0.9382, -0.01281, -0.3458, -0.9375, 1.671e-06, -0.3481, 0.9926, 0.0, -0.1218, 0.9926, 0.0, -0.1218, 0.9926, 0.0, -0.1218, 0.9926, 0.0, -0.1218, 0.0, 0.0, 1.0, 0.0, 0.0, 1.0, 0.0, 0.0, 1.0, 0.0, 0.0, 1.0, -1.0, 0.0, 0.0, -1.0, 0.0, 0.0, -1.0, 0.0, 0.0, -1.0, 0.0, 0.0, -0.9594, 0.0, 0.2819, -0.9594, 0.0, 0.2819, -0.9594, 0.0, 0.2819, -0.9594, 0.0, 0.2819, 0.0, 0.0, -1.0, 0.0, 0.0, -1.0, 0.0, 0.0, -1.0, 0.0, 0.0, -1.0, 1.0, 0.0, 0.0, 1.0, 0.0, 0.0, 1.0, 0.0, 0.0, 1.0, 0.0, 0.0, 0.0, 1.0, -7.054e-08, 0.0, 1.0, -7.054e-08, 0.0, 1.0, -7.054e-08, 0.987, 0.04714, -0.1534, 0.9868, -6.334e-06, -0.1621, 0.9996, 0.0, -0.02983, 0.9996, 0.0, -0.02983, 0.0, 1.0, 5.093e-08, 0.0, 1.0, 5.093e-08, 0.0, 1.0, 5.093e-08, 0.0, -1.0, 8.023e-08, 0.0, -1.0, 8.023e-08, 0.0, -1.0, 8.023e-08, 0.0, -1.0, 8.023e-08, -0.9595, 0.0, 0.2818, -0.9595, 0.0, 0.2818, -0.9595, 0.0, 0.2818, -0.9595, 0.0, 0.2818, 0.923, 0.0, 0.3847, 0.923, 0.0, 0.3847, 0.923, 0.0, 0.3847, 0.923, 0.0, 0.3847, 1.0, 0.0, 0.0, 1.0, 0.0, 0.0, 1.0, 0.0, 0.0, 1.0, 0.0, 0.0, -1.0, 0.0, 0.0, -1.0, 0.0, 0.0, -1.0, 0.0, 0.0, -1.0, 0.0, 0.0, 0.0, -1.0, 6.877e-08, 0.0, -1.0, 6.877e-08, 0.0, -1.0, 6.877e-08, 0.0, -1.0, 6.877e-08, 0.0, 0.0, 1.0, 0.0, 0.0, 1.0, 0.0, 0.0, 1.0, 0.0, 0.0, 1.0, 0.9955, 0.001284, -0.09454, 0.9956, 0.0, -0.09369, 0.9955, 0.0, -0.09507, 0.9955, 0.0, -0.09507, 0.0, 1.0, -7.046e-08, 0.0, 1.0, -7.046e-08, 0.0, 1.0, -7.046e-08, 0.0, 1.0, -7.046e-08, 0.0, 0.0, 1.0, 0.0, 0.0, 1.0, 0.0, 0.0, 1.0, 0.0, 0.0, 1.0, 0.0, 1.0, -7.053e-08, 0.0, 1.0, -7.053e-08, 0.0, 1.0, -7.053e-08, 0.0, 0.0, -1.0, 0.0, 0.0, -1.0, 0.0, 0.0, -1.0, 0.0, 0.0, -1.0, 0.0, -1.0, 8.172e-08, 0.0, -1.0, 8.172e-08, 0.0, -1.0, 8.172e-08, 0.0, -1.0, 8.172e-08, 0.0, -1.0, 0.0, 0.0, -1.0, 0.0, 0.0, -1.0, 0.0, 0.0, -1.0, 0.0, 0.0, 0.0, 1.0, 0.0, 0.0, 1.0, 0.0, 0.0, 1.0, 0.0, 0.0, 1.0, 0.9956, 0.0, -0.09423, 0.9956, 0.0, -0.09423, 0.9828, 0.05784, -0.1756, 0.981, -7.433e-09, -0.1938, 0.0, 0.0, -1.0, 0.0, 0.0, -1.0, 0.0, 0.0, -1.0, 0.0, 0.0, -1.0, 0.0, 0.0, -1.0, 0.0, 0.0, -1.0, 0.0, 0.0, -1.0, 0.0, 0.0, -1.0, 0.0, -1.0, 0.0, 0.0, -1.0, 0.0, 0.0, -1.0, 0.0, 0.0, -1.0, 0.0, -0.9163, 0.0, 0.4004, -0.9163, 0.0, 0.4004, -0.9768, -0.04027, 0.2101, -0.9785, 9.665e-06, 0.2064, -0.9594, 0.0, 0.2819, -0.9594, 0.0, 0.2819, -0.9594, 0.0, 0.2819, -0.9594, 0.0, 0.2819, 0.0, 0.0, -1.0, 0.0, 0.0, -1.0, 0.0, 0.0, -1.0, 0.0, 0.0, -1.0, -1.06e-09, 1.0, -8.139e-08, -1.06e-09, 1.0, -8.139e-08, -1.06e-09, 1.0, -8.139e-08, -1.06e-09, 1.0, -8.139e-08, -1.06e-09, 1.0, -8.139e-08, -1.06e-09, 1.0, -8.139e-08, -1.06e-09, 1.0, -8.139e-08, -1.06e-09, 1.0, -8.139e-08, -1.06e-09, 1.0, -8.139e-08, -1.06e-09, 1.0, -8.139e-08, -1.06e-09, 1.0, -8.139e-08, -1.06e-09, 1.0, -8.139e-08, 0.0, 0.0, -1.0, 0.0, 0.0, -1.0, 0.0, 0.0, -1.0, 0.0, 0.0, -1.0, 1.0, 0.0, 0.0, 1.0, 0.0, 0.0, 1.0, 0.0, 0.0, 1.0, 0.0, 0.0, 0.0, 0.0, 1.0, 0.0, 0.0, 1.0, 0.0, 0.0, 1.0, 0.0, 0.0, 1.0, 1.0, 0.0, 0.0, 1.0, 0.0, 0.0, 1.0, 0.0, 0.0, 1.0, 0.0, 0.0, -1.0, 0.0, 0.0, -1.0, 0.0, 0.0, -1.0, 0.0, 0.0, -1.0, 0.0, 0.0, 0.0, 0.0, -1.0, 0.0, 0.0, -1.0, 0.0, 0.0, -1.0, 0.0, 0.0, -1.0, 0.0, 1.0, -8.043e-08, 0.0, 1.0, -8.043e-08, 0.0, 1.0, -8.043e-08, 0.0, 1.0, -8.043e-08, 0.0, 1.0, 0.0, 0.0, 1.0, 0.0, 0.0, 1.0, 0.0, 0.0, 1.0, 0.0, -0.9132, 0.008022, -0.4074, -0.9138, -1.283e-06, -0.4063, -0.8803, -0.01524, -0.4741, -0.8793, 1.713e-05, -0.4762, -0.4472, 0.0, -0.8944, -0.4472, 0.0, -0.8944, -0.4484, -0.003277, -0.8938, -0.4472, 0.0, -0.8944, 0.0, 0.0, -1.0, 0.0, 0.0, -1.0, 0.0, 0.0, -1.0, 0.0, 0.0, -1.0, 0.0, 1.0, -7.485e-08, 0.0, 1.0, -7.485e-08, 0.0, 1.0, -7.485e-08, 0.0, 0.0, -1.0, 0.0, 0.0, -1.0, 0.0, 0.0, -1.0, 0.0, 0.0, -1.0, 0.0, 1.0, -7.543e-08, 0.0, 1.0, -7.543e-08, 0.0, 1.0, -7.543e-08, 0.0, 1.0, -7.543e-08, -1.0, 0.0, 0.0, -1.0, 0.0, 0.0, -1.0, 0.0, 0.0, -1.0, 0.0, 0.0, 0.0, -1.0, 4.678e-08, 0.0, -1.0, 4.678e-08, 0.0, -1.0, 4.678e-08, 0.0, 0.0, 1.0, 0.0, 0.0, 1.0, 0.0, 0.0, 1.0, 0.0, 0.0, 1.0, 0.0, 0.0, 1.0, 0.0, 0.0, 1.0, 0.0, 0.0, 1.0, 0.0, 0.0, 1.0, 0.0, 1.0, -8.038e-08, 0.0, 1.0, -8.038e-08, 0.0, 1.0, -8.038e-08, 0.0, 1.0, -8.038e-08, -1.0, 0.0, 0.0, -1.0, 0.0, 0.0, -1.0, 0.0, 0.0, -1.0, 0.0, 0.0, 0.0, 0.0, -1.0, 0.0, 0.0, -1.0, 0.0, 0.0, -1.0, 0.0, 0.0, -1.0, 1.0, 0.0, 0.0, 1.0, 0.0, 0.0, 1.0, 0.0, 0.0, 1.0, 0.0, 0.0, 0.0, -1.0, 7.541e-08, 0.0, -1.0, 7.541e-08, 0.0, -1.0, 7.541e-08, 0.0, -1.0, 7.541e-08, 0.9594, 0.0, 0.2819, 0.9594, 0.0, 0.2819, 0.9594, 0.0, 0.2819, 0.9594, 0.0, 0.2819, 1.0, 0.0, 0.0, 1.0, 0.0, 0.0, 1.0, 0.0, 0.0, 1.0, 0.0, 0.0, 0.0, -1.0, 7.749e-08, 0.0, -1.0, 7.749e-08, 0.0, -1.0, 7.749e-08, 0.0, -1.0, 7.749e-08, 0.0, 1.0, -7.541e-08, 0.0, 1.0, -7.541e-08, 0.0, 1.0, -7.541e-08, 0.0, 1.0, -7.541e-08, 0.0, 0.0, 1.0, 0.0, 0.0, 1.0, 0.0, 0.0, 1.0, 0.0, 0.0, 1.0, 0.0, -1.0, 7.541e-08, 0.0, -1.0, 7.541e-08, 0.0, -1.0, 7.541e-08, 0.0, -1.0, 7.541e-08, 0.0, 1.0, -7.749e-08, 0.0, 1.0, -7.749e-08, 0.0, 1.0, -7.749e-08, 0.0, 1.0, -7.749e-08, 0.0, 0.0, -1.0, 0.0, 0.0, -1.0, 0.0, 0.0, -1.0, 0.0, 0.0, -1.0, -0.9949, 0.0, -0.1012, -0.9949, 0.0, -0.1012, -0.9744, -0.04585, -0.2203, -0.9735, 6.154e-06, -0.2287, -1.0, 0.0, 0.0, -1.0, 0.0, 0.0, -1.0, 0.0, 0.0, -1.0, 0.0, 0.0, 1.0, 0.0, 0.0, 1.0, 0.0, 0.0, 1.0, 0.0, 0.0, 1.0, 0.0, 0.0, -3.308e-09, -1.0, 8.25e-08, -3.308e-09, -1.0, 8.25e-08, -3.308e-09, -1.0, 8.25e-08, -3.308e-09, -1.0, 8.25e-08, -3.308e-09, -1.0, 8.25e-08, -3.308e-09, -1.0, 8.25e-08, -3.308e-09, -1.0, 8.25e-08, -3.308e-09, -1.0, 8.25e-08, -3.308e-09, -1.0, 8.25e-08, -3.308e-09, -1.0, 8.25e-08, -3.308e-09, -1.0, 8.25e-08, 0.0, -1.0, 1.123e-07, 0.0, -1.0, 1.123e-07, 0.0, -1.0, 1.123e-07, 0.0, 0.0, -1.0, 0.0, 0.0, -1.0, 0.0, 0.0, -1.0, 0.0, 0.0, -1.0, 1.0, 0.0, 0.0, 1.0, 0.0, 0.0, 1.0, 0.0, 0.0, 1.0, 0.0, 0.0, -0.8779, 0.01952, -0.4785, -0.8798, -2.506e-06, -0.4753, -0.8532, -0.0004661, -0.5215, -0.8532, 5.954e-08, -0.5216, 0.0, 0.0, 1.0, 0.0, 0.0, 1.0, 0.0, 0.0, 1.0, 0.0, 0.0, 1.0, -1.0, 0.0, 0.0, -1.0, 0.0, 0.0, -1.0, 0.0, 0.0, -1.0, 0.0, 0.0, 0.0, 0.0, -1.0, 0.0, 0.0, -1.0, 0.0, 0.0, -1.0, 0.0, 0.0, -1.0, 0.0, 1.0, -7.481e-08, 0.0, 1.0, -7.481e-08, 0.0, 1.0, -7.481e-08, 0.0, 1.0, -7.481e-08, 0.0, 0.0, 1.0, 0.0, 0.0, 1.0, 0.0, 0.0, 1.0, 0.0, 0.0, 1.0, -0.9706, 0.04549, -0.2363, -0.9735, -6.152e-06, -0.2286, -0.9478, 0.08878, -0.3062, -0.9666, 6.926e-09, -0.2563])] * 3)])

# ---- objects
ob_masks_3a_1_export = bpy.data.objects.new('Masks-3a-1-export', me_masks_3a_1_export)

# ---- transforms, parenting, visibility, modifiers, constraints
ob_masks_3a_1_export.location = (0.0, 0.0, 0.0)

# ---- collection membership
col_collection.objects.link(ob_masks_3a_1_export)

# ---- scene / render settings (as saved in the file)
scene.frame_start = 1; scene.frame_end = 250; scene.frame_set(1)
scene.render.engine = 'CYCLES'
scene.cycles.sampling_pattern = 'TABULATED_SOBOL'
scene.cycles.bake_type = 'DIFFUSE'
scene.view_settings.view_transform = 'Filmic'
bpy.context.view_layer.update()

# ---- added for rendering (the .blend has no active camera and no usable light): camera, sun
cam_auto = bpy.data.cameras.new('AutoCamera')
cam_auto.lens = 50.0
cam_auto.sensor_width = 36.0
cam_auto.clip_end = 1000.0
ob_auto_camera = bpy.data.objects.new('AutoCamera', cam_auto)
scene.collection.objects.link(ob_auto_camera)
ob_auto_camera.location = (1.78854, -2.08898, 1.47361)
ob_auto_camera.rotation_euler = (1.09748, -7.21219e-08, 0.694738)
scene.camera = ob_auto_camera
light_auto_sun = bpy.data.lights.new('AutoSun', 'SUN')
light_auto_sun.energy = 3.0
light_auto_sun.angle = 0.0523599
ob_auto_sun = bpy.data.objects.new('AutoSun', light_auto_sun)
scene.collection.objects.link(ob_auto_sun)
ob_auto_sun.rotation_euler = (0.872665, 0.174533, 0.523599)
bpy.context.view_layer.update()
